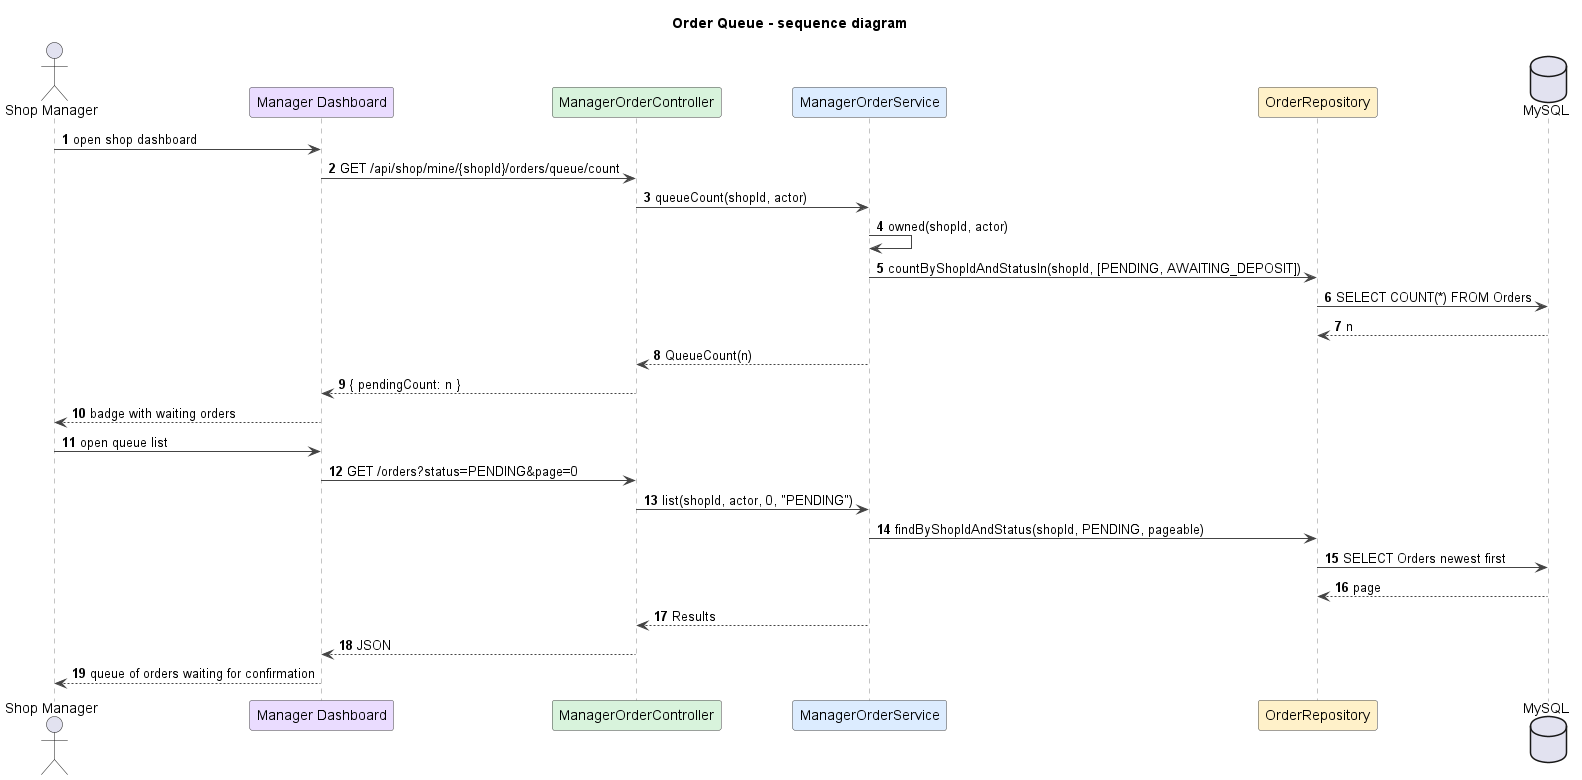

The diagram above was rendered by PlantUML. Its source (embedded in the PNG):
@startuml
title Order Queue - sequence diagram
autonumber
skinparam shadowing false
skinparam defaultFontName Arial
skinparam wrapWidth 240
skinparam ArrowColor #444444
skinparam sequenceMessageAlign left
skinparam sequence {
  LifeLineBorderColor #888888
  ParticipantBorderColor #444444
  ParticipantBackgroundColor #FFFFFF
}

actor "Shop Manager" as M
participant "Manager Dashboard" as UI #EADCFF
participant ManagerOrderController as C #D8F3DC
participant ManagerOrderService as S #DCECFF
participant OrderRepository as R #FFF1C9
database MySQL

M -> UI : open shop dashboard
UI -> C : GET /api/shop/mine/{shopId}/orders/queue/count
C -> S : queueCount(shopId, actor)
S -> S : owned(shopId, actor)
S -> R : countByShopIdAndStatusIn(shopId, [PENDING, AWAITING_DEPOSIT])
R -> MySQL : SELECT COUNT(*) FROM Orders
MySQL --> R : n
S --> C : QueueCount(n)
C --> UI : { pendingCount: n }
UI --> M : badge with waiting orders

M -> UI : open queue list
UI -> C : GET /orders?status=PENDING&page=0
C -> S : list(shopId, actor, 0, "PENDING")
S -> R : findByShopIdAndStatus(shopId, PENDING, pageable)
R -> MySQL : SELECT Orders newest first
MySQL --> R : page
S --> C : Results
C --> UI : JSON
UI --> M : queue of orders waiting for confirmation

@enduml